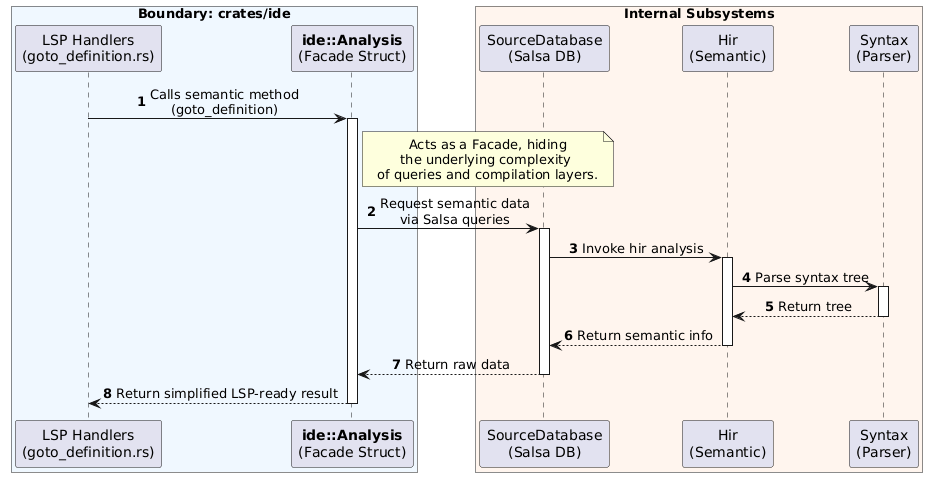

The diagram above was rendered by PlantUML. Its source (embedded in the PNG):
@startuml
skinparam defaultTextAlignment center
skinparam shadowing false
skinparam BoxPadding 10

box "Boundary: crates/ide" #F0F8FF
participant "LSP Handlers\n(goto_definition.rs)" as Handlers
participant "**ide::Analysis**\n(Facade Struct)" as Facade
end box

box "Internal Subsystems" #FFF5EE
participant "SourceDatabase\n(Salsa DB)" as DB
participant "Hir\n(Semantic)" as HIR
participant "Syntax\n(Parser)" as Syntax
end box

autonumber

Handlers -> Facade : Calls semantic method\n(goto_definition)
activate Facade

note right of Facade
  Acts as a Facade, hiding
  the underlying complexity 
  of queries and compilation layers.
end note

Facade -> DB : Request semantic data\nvia Salsa queries
activate DB

DB -> HIR : Invoke hir analysis
activate HIR

HIR -> Syntax : Parse syntax tree
activate Syntax
Syntax --> HIR : Return tree
deactivate Syntax

HIR --> DB : Return semantic info
deactivate HIR

DB --> Facade : Return raw data
deactivate DB

Facade --> Handlers : Return simplified LSP-ready result
deactivate Facade
@enduml